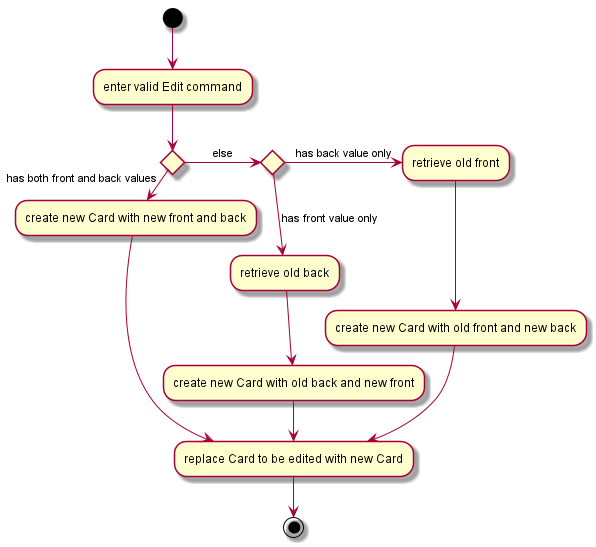

The diagram above was rendered by PlantUML. Its source (embedded in the PNG):
@startuml
(*) --> "enter valid Edit command"
If "" then
-> [has both front and back values] "create new Card with new front and back"
--> "replace Card to be edited with new Card"
else
-> [else] If "" then
--> [has front value only] "retrieve old back"
--> "create new Card with old back and new front"
--> "replace Card to be edited with new Card"
else
-> [has back value only] "retrieve old front"
--> "create new Card with old front and new back"
Endif
Endif
--> "replace Card to be edited with new Card"
--> (*)
@enduml